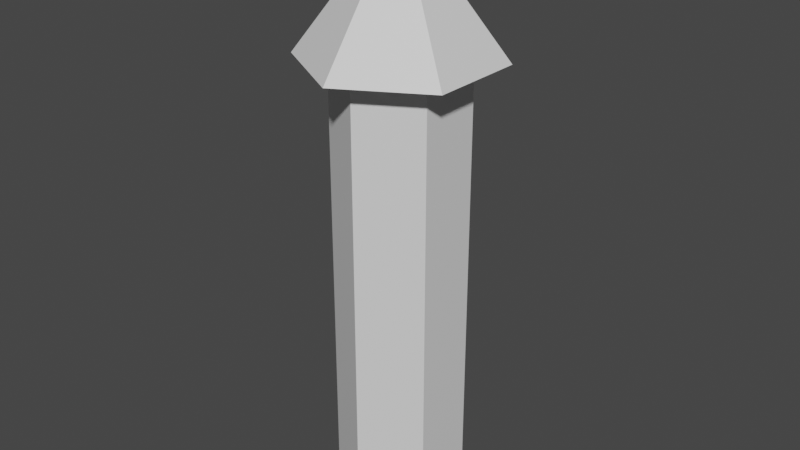 # Source: Arrow.blend  (saved by Blender 2.93.21; exported with 4.5.12 LTS)
import bpy
from mathutils import Matrix  # noqa: F401  (used for matrix-valued properties, if any)

bpy.ops.wm.read_factory_settings(use_empty=True)
scene = bpy.context.scene
scene.name = 'Scene'

# ---- collections
col_collection = bpy.data.collections.new('Collection'); scene.collection.children.link(col_collection)

# ---- materials (node trees are filled in below, after node groups)
mat_arrow = bpy.data.materials.new('Arrow')
mat_arrow.use_transparent_shadow = False

# ---- material node trees
mat_arrow.use_nodes = True; mat_arrow.node_tree.nodes.clear()
_N = mat_arrow.node_tree.nodes; _L = mat_arrow.node_tree.links
n0 = _N.new('ShaderNodeBsdfPrincipled'); n0.name = 'Principled BSDF'; n0.location = (10, 300)
n0.distribution = 'GGX'
n0.subsurface_method = 'BURLEY'
n0.inputs[3].default_value = 1.45
n0.inputs[27].default_value = (0.0, 0.0, 0.0, 1.0)
n0.inputs[28].default_value = 1.0
n1 = _N.new('ShaderNodeOutputMaterial'); n1.name = 'Material Output'; n1.location = (300, 300)
_L.new(n0.outputs[0], n1.inputs[0])
n1.is_active_output = True

# ---- world
world_world = bpy.data.worlds.new('World'); scene.world = world_world
world_world.use_nodes = True; world_world.node_tree.nodes.clear()
_N = world_world.node_tree.nodes; _L = world_world.node_tree.links
n0 = _N.new('ShaderNodeOutputWorld'); n0.name = 'World Output'; n0.location = (300, 300)
n1 = _N.new('ShaderNodeBackground'); n1.name = 'Background'; n1.location = (10, 300)
n1.inputs[0].default_value = (0.05088, 0.05088, 0.05088, 1.0)
_L.new(n1.outputs[0], n0.inputs[0])
n0.is_active_output = True
world_world.color = (0.05088, 0.05088, 0.05088)
world_world.use_sun_shadow = False
world_world.sun_shadow_jitter_overblur = 0.0

# ---- meshes
me_cone = bpy.data.meshes.new('Cone')
me_cone.from_pydata([(8.515e-09, 1.5, 7.0), (1.299, 0.75, 7.0), (1.299, -0.75, 7.0), (-1.226e-07, -1.5, 7.0), (-1.299, -0.75, 7.0), (-1.299, 0.75, 7.0), (8.515e-09, 4.257e-09, 9.0), (0.0, 1.0, 0.0), (0.0, 1.0, 7.0), (0.866, 0.5, 0.0), (0.866, 0.5, 7.0), (0.866, -0.5, 0.0), (0.866, -0.5, 7.0), (-8.742e-08, -1.0, 0.0), (-8.742e-08, -1.0, 7.0), (-0.866, -0.5, 0.0), (-0.866, -0.5, 7.0), (-0.866, 0.5, 0.0), (-0.866, 0.5, 7.0)], [], [(0, 6, 1), (1, 6, 2), (2, 6, 3), (3, 6, 4), (0, 1, 2, 3, 4, 5), (4, 6, 5), (5, 6, 0), (7, 8, 10, 9), (9, 10, 12, 11), (11, 12, 14, 13), (13, 14, 16, 15), (10, 8, 18, 16, 14, 12), (15, 16, 18, 17), (17, 18, 8, 7), (7, 9, 11, 13, 15, 17)])
_uv = me_cone.uv_layers.new(name='UVMap')
_uv.uv.foreach_set('vector', [0.25, 0.49, 0.25, 0.25, 0.4578, 0.37, 0.4578, 0.37, 0.25, 0.25, 0.4578, 0.13, 0.4578, 0.13, 0.25, 0.25, 0.25, 0.01, 0.25, 0.01, 0.25, 0.25, 0.04215, 0.13, 0.75, 0.49, 0.9578, 0.37, 0.9578, 0.13, 0.75, 0.01, 0.5422, 0.13, 0.5422, 0.37, 0.04215, 0.13, 0.25, 0.25, 0.04215, 0.37, 0.04215, 0.37, 0.25, 0.25, 0.25, 0.49, 1.0, 0.5, 1.0, 1.0, 0.8333, 1.0, 0.8333, 0.5, 0.8333, 0.5, 0.8333, 1.0, 0.6667, 1.0, 0.6667, 0.5, 0.6667, 0.5, 0.6667, 1.0, 0.5, 1.0, 0.5, 0.5, 0.5, 0.5, 0.5, 1.0, 0.3333, 1.0, 0.3333, 0.5, 0.4578, 0.37, 0.25, 0.49, 0.04215, 0.37, 0.04215, 0.13, 0.25, 0.01, 0.4578, 0.13, 0.3333, 0.5, 0.3333, 1.0, 0.1667, 1.0, 0.1667, 0.5, 0.1667, 0.5, 0.1667, 1.0, -8.941e-08, 1.0, -8.941e-08, 0.5, 0.75, 0.49, 0.9578, 0.37, 0.9578, 0.13, 0.75, 0.01, 0.5422, 0.13, 0.5422, 0.37])
me_cone.materials.append(mat_arrow)
me_cone.use_remesh_fix_poles = True
me_cone.use_remesh_preserve_attributes = False
me_cone.update()

# ---- objects
ob_cone = bpy.data.objects.new('Cone', me_cone)

# ---- transforms, parenting, visibility, modifiers, constraints
ob_cone.location = (0.0, 0.0, 0.0)

# ---- collection membership
col_collection.objects.link(ob_cone)

# ---- scene / render settings (as saved in the file)
scene.frame_start = 1; scene.frame_end = 250; scene.frame_set(1)
scene.render.engine = 'BLENDER_EEVEE_NEXT'
scene.cycles.use_denoising = False
scene.cycles.samples = 128
scene.cycles.sampling_pattern = 'TABULATED_SOBOL'
scene.cycles.use_adaptive_sampling = False
scene.cycles.use_light_tree = False
scene.view_settings.view_transform = 'Filmic'
bpy.context.view_layer.update()

# ---- added for rendering (the .blend has no active camera and no usable light): camera, sun
cam_auto = bpy.data.cameras.new('AutoCamera')
cam_auto.lens = 50.0
cam_auto.sensor_width = 36.0
cam_auto.clip_end = 1000.0
ob_auto_camera = bpy.data.objects.new('AutoCamera', cam_auto)
scene.collection.objects.link(ob_auto_camera)
ob_auto_camera.location = (9.10066, -10.9208, 11.7805)
ob_auto_camera.rotation_euler = (1.09748, -7.21219e-08, 0.694738)
scene.camera = ob_auto_camera
light_auto_sun = bpy.data.lights.new('AutoSun', 'SUN')
light_auto_sun.energy = 3.0
light_auto_sun.angle = 0.0523599
ob_auto_sun = bpy.data.objects.new('AutoSun', light_auto_sun)
scene.collection.objects.link(ob_auto_sun)
ob_auto_sun.rotation_euler = (0.872665, 0.174533, 0.523599)
bpy.context.view_layer.update()
